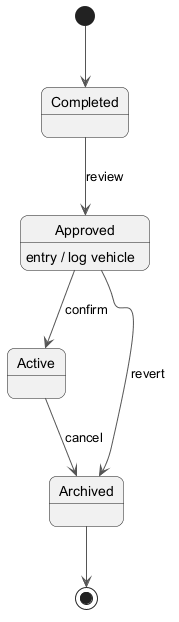

The diagram above was rendered by PlantUML. Its source (embedded in the PNG):
@startuml
skinparam backgroundColor #FFFFFF
skinparam roundCorner 15
skinparam ArrowColor #555555
[*] --> Completed
Completed --> Approved : review
Approved --> Active : confirm
Approved : entry / log vehicle
Active --> Archived : cancel
Approved --> Archived : revert
Archived --> [*]
@enduml